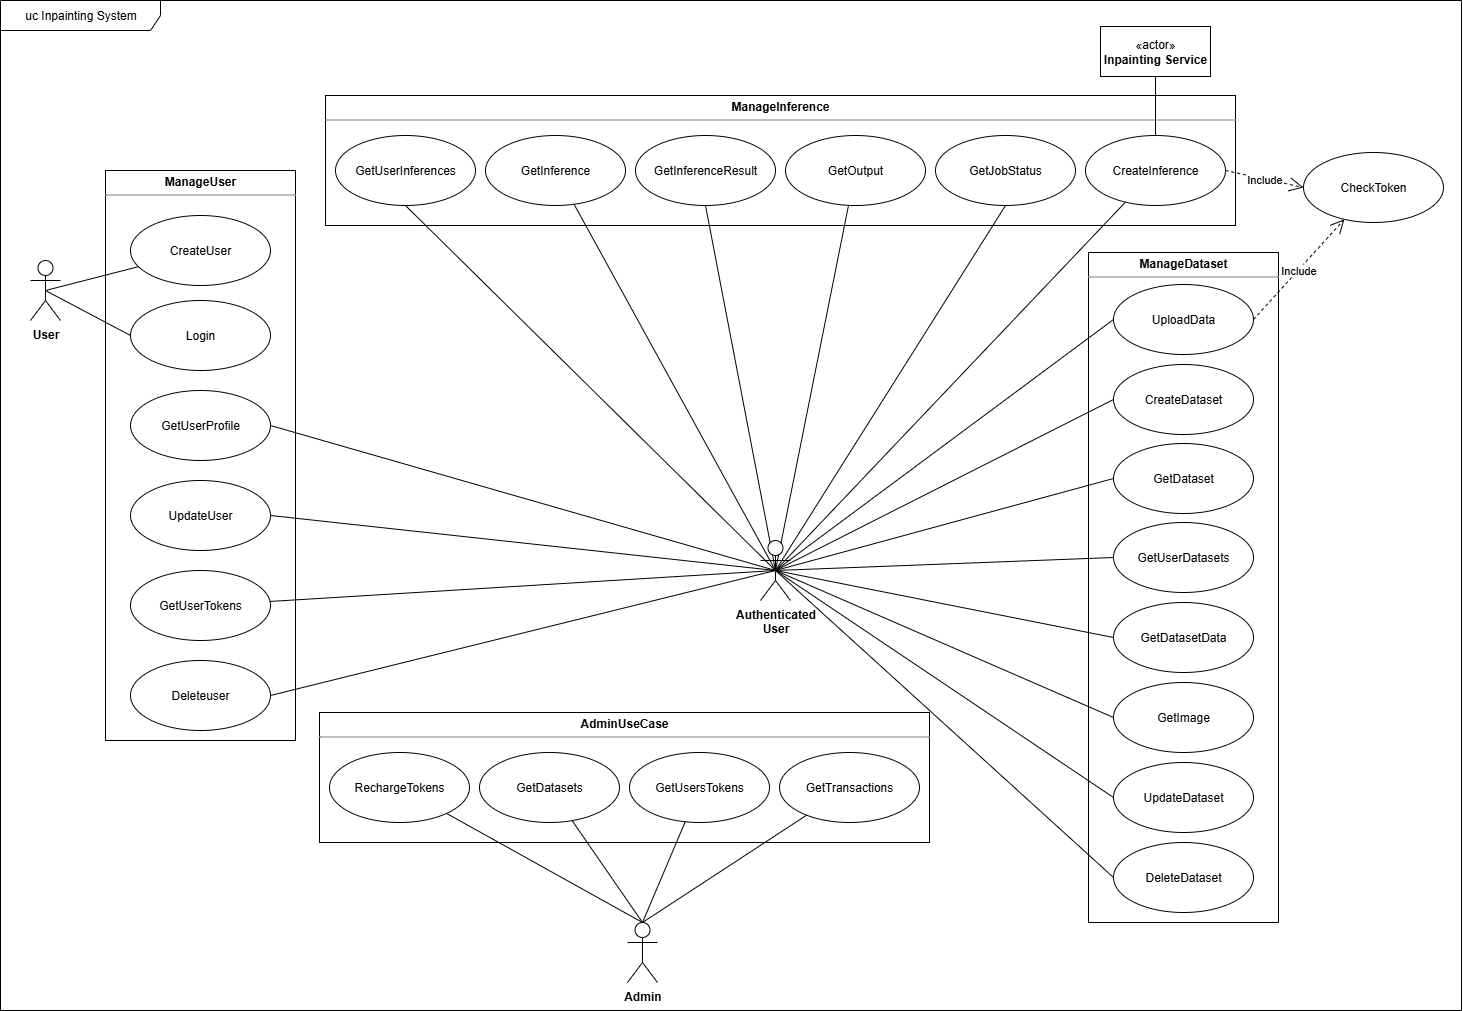

The diagram above was exported from draw.io. Its source (the exported page's mxGraphModel, read from the mxfile embedded in the PNG):
<mxGraphModel dx="2716" dy="1571" grid="0" gridSize="10" guides="1" tooltips="1" connect="1" arrows="1" fold="1" page="0" pageScale="1" pageWidth="827" pageHeight="1169" math="0" shadow="0">
  <root>
    <mxCell id="0" />
    <mxCell id="1" parent="0" />
    <mxCell id="rGAa9wq1mm4UFiMrXKAW-3" value="" style="group" parent="1" connectable="0" vertex="1">
      <mxGeometry x="40" y="-285" width="910" height="130" as="geometry" />
    </mxCell>
    <mxCell id="tNaYN4qWy3AqX4xPWHjs-4" value="&lt;p style=&quot;margin:0px;margin-top:4px;text-align:center;&quot;&gt;&lt;b&gt;ManageInference&lt;/b&gt;&lt;/p&gt;&lt;hr size=&quot;1&quot; style=&quot;border-style:solid;&quot;&gt;&lt;div style=&quot;height:2px;&quot;&gt;&lt;/div&gt;" style="verticalAlign=top;align=left;overflow=fill;html=1;whiteSpace=wrap;container=0;" parent="rGAa9wq1mm4UFiMrXKAW-3" vertex="1">
      <mxGeometry width="910" height="130" as="geometry" />
    </mxCell>
    <mxCell id="CYOSKfSZGDd4iN_TpymN-49" value="GetOutput" style="ellipse;whiteSpace=wrap;html=1;container=0;" parent="rGAa9wq1mm4UFiMrXKAW-3" vertex="1">
      <mxGeometry x="460" y="40" width="140" height="70" as="geometry" />
    </mxCell>
    <mxCell id="CYOSKfSZGDd4iN_TpymN-50" value="GetInferenceResult" style="ellipse;whiteSpace=wrap;html=1;container=0;" parent="rGAa9wq1mm4UFiMrXKAW-3" vertex="1">
      <mxGeometry x="310" y="40" width="140" height="70" as="geometry" />
    </mxCell>
    <mxCell id="CYOSKfSZGDd4iN_TpymN-51" value="GetInference" style="ellipse;whiteSpace=wrap;html=1;container=0;" parent="rGAa9wq1mm4UFiMrXKAW-3" vertex="1">
      <mxGeometry x="160" y="40" width="140" height="70" as="geometry" />
    </mxCell>
    <mxCell id="CYOSKfSZGDd4iN_TpymN-52" value="GetUserInferences" style="ellipse;whiteSpace=wrap;html=1;container=0;" parent="rGAa9wq1mm4UFiMrXKAW-3" vertex="1">
      <mxGeometry x="10" y="40" width="140" height="70" as="geometry" />
    </mxCell>
    <mxCell id="CYOSKfSZGDd4iN_TpymN-53" value="GetJobStatus" style="ellipse;whiteSpace=wrap;html=1;container=0;" parent="rGAa9wq1mm4UFiMrXKAW-3" vertex="1">
      <mxGeometry x="610" y="40" width="140" height="70" as="geometry" />
    </mxCell>
    <mxCell id="CYOSKfSZGDd4iN_TpymN-54" value="CreateInference" style="ellipse;whiteSpace=wrap;html=1;container=0;" parent="rGAa9wq1mm4UFiMrXKAW-3" vertex="1">
      <mxGeometry x="760" y="40" width="140" height="70" as="geometry" />
    </mxCell>
    <mxCell id="rGAa9wq1mm4UFiMrXKAW-2" value="" style="group" parent="1" connectable="0" vertex="1">
      <mxGeometry x="803" y="-128" width="190" height="670" as="geometry" />
    </mxCell>
    <mxCell id="tNaYN4qWy3AqX4xPWHjs-2" value="&lt;p style=&quot;margin:0px;margin-top:4px;text-align:center;&quot;&gt;&lt;b&gt;ManageDataset&lt;/b&gt;&lt;/p&gt;&lt;hr size=&quot;1&quot; style=&quot;border-style:solid;&quot;&gt;&lt;div style=&quot;height:2px;&quot;&gt;&lt;/div&gt;" style="verticalAlign=top;align=left;overflow=fill;html=1;whiteSpace=wrap;container=0;" parent="rGAa9wq1mm4UFiMrXKAW-2" vertex="1">
      <mxGeometry width="190" height="670" as="geometry" />
    </mxCell>
    <mxCell id="CYOSKfSZGDd4iN_TpymN-10" value="UpdateDataset" style="ellipse;whiteSpace=wrap;html=1;container=0;" parent="rGAa9wq1mm4UFiMrXKAW-2" vertex="1">
      <mxGeometry x="25" y="510" width="140" height="70" as="geometry" />
    </mxCell>
    <mxCell id="CYOSKfSZGDd4iN_TpymN-11" value="DeleteDataset" style="ellipse;whiteSpace=wrap;html=1;container=0;" parent="rGAa9wq1mm4UFiMrXKAW-2" vertex="1">
      <mxGeometry x="25" y="590" width="140" height="70" as="geometry" />
    </mxCell>
    <mxCell id="CYOSKfSZGDd4iN_TpymN-13" value="GetImage" style="ellipse;whiteSpace=wrap;html=1;container=0;" parent="rGAa9wq1mm4UFiMrXKAW-2" vertex="1">
      <mxGeometry x="25" y="430" width="140" height="70" as="geometry" />
    </mxCell>
    <mxCell id="CYOSKfSZGDd4iN_TpymN-14" value="GetDatasetData" style="ellipse;whiteSpace=wrap;html=1;container=0;" parent="rGAa9wq1mm4UFiMrXKAW-2" vertex="1">
      <mxGeometry x="25" y="350" width="140" height="70" as="geometry" />
    </mxCell>
    <mxCell id="CYOSKfSZGDd4iN_TpymN-16" value="GetUserDatasets" style="ellipse;whiteSpace=wrap;html=1;container=0;" parent="rGAa9wq1mm4UFiMrXKAW-2" vertex="1">
      <mxGeometry x="25" y="270" width="140" height="70" as="geometry" />
    </mxCell>
    <mxCell id="CYOSKfSZGDd4iN_TpymN-17" value="UploadData" style="ellipse;whiteSpace=wrap;html=1;container=0;" parent="rGAa9wq1mm4UFiMrXKAW-2" vertex="1">
      <mxGeometry x="25" y="32" width="140" height="70" as="geometry" />
    </mxCell>
    <mxCell id="CYOSKfSZGDd4iN_TpymN-19" value="GetDataset" style="ellipse;whiteSpace=wrap;html=1;container=0;" parent="rGAa9wq1mm4UFiMrXKAW-2" vertex="1">
      <mxGeometry x="25" y="191" width="140" height="70" as="geometry" />
    </mxCell>
    <mxCell id="CYOSKfSZGDd4iN_TpymN-20" value="CreateDataset" style="ellipse;whiteSpace=wrap;html=1;container=0;" parent="rGAa9wq1mm4UFiMrXKAW-2" vertex="1">
      <mxGeometry x="25" y="112" width="140" height="70" as="geometry" />
    </mxCell>
    <mxCell id="VPm6HIBTMJXGUQktayMl-18" value="" style="group" parent="1" connectable="0" vertex="1">
      <mxGeometry x="34" y="332" width="610" height="130" as="geometry" />
    </mxCell>
    <mxCell id="tNaYN4qWy3AqX4xPWHjs-3" value="&lt;p style=&quot;margin:0px;margin-top:4px;text-align:center;&quot;&gt;&lt;b&gt;AdminUseCase&lt;/b&gt;&lt;/p&gt;&lt;hr size=&quot;1&quot; style=&quot;border-style:solid;&quot;&gt;&lt;div style=&quot;height:2px;&quot;&gt;&lt;/div&gt;" style="verticalAlign=top;align=left;overflow=fill;html=1;whiteSpace=wrap;" parent="VPm6HIBTMJXGUQktayMl-18" vertex="1">
      <mxGeometry width="610" height="130" as="geometry" />
    </mxCell>
    <mxCell id="CYOSKfSZGDd4iN_TpymN-12" value="GetDatasets" style="ellipse;whiteSpace=wrap;html=1;" parent="VPm6HIBTMJXGUQktayMl-18" vertex="1">
      <mxGeometry x="160" y="40" width="140" height="70" as="geometry" />
    </mxCell>
    <mxCell id="CYOSKfSZGDd4iN_TpymN-15" value="GetTransactions" style="ellipse;whiteSpace=wrap;html=1;" parent="VPm6HIBTMJXGUQktayMl-18" vertex="1">
      <mxGeometry x="460" y="40" width="140" height="70" as="geometry" />
    </mxCell>
    <mxCell id="CYOSKfSZGDd4iN_TpymN-18" value="GetUsersTokens" style="ellipse;whiteSpace=wrap;html=1;" parent="VPm6HIBTMJXGUQktayMl-18" vertex="1">
      <mxGeometry x="310" y="40" width="140" height="70" as="geometry" />
    </mxCell>
    <mxCell id="CYOSKfSZGDd4iN_TpymN-21" value="RechargeTokens" style="ellipse;whiteSpace=wrap;html=1;" parent="VPm6HIBTMJXGUQktayMl-18" vertex="1">
      <mxGeometry x="10" y="40" width="140" height="70" as="geometry" />
    </mxCell>
    <mxCell id="VPm6HIBTMJXGUQktayMl-1" value="" style="group" parent="1" connectable="0" vertex="1">
      <mxGeometry x="-180" y="-210" width="190" height="570" as="geometry" />
    </mxCell>
    <mxCell id="tNaYN4qWy3AqX4xPWHjs-1" value="&lt;p style=&quot;margin:0px;margin-top:4px;text-align:center;&quot;&gt;&lt;b&gt;ManageUser&lt;/b&gt;&lt;/p&gt;&lt;hr size=&quot;1&quot; style=&quot;border-style:solid;&quot;&gt;&lt;div style=&quot;height:2px;&quot;&gt;&lt;/div&gt;" style="verticalAlign=top;align=left;overflow=fill;html=1;whiteSpace=wrap;" parent="VPm6HIBTMJXGUQktayMl-1" vertex="1">
      <mxGeometry width="190" height="570" as="geometry" />
    </mxCell>
    <mxCell id="CYOSKfSZGDd4iN_TpymN-43" value="GetUserTokens" style="ellipse;whiteSpace=wrap;html=1;" parent="VPm6HIBTMJXGUQktayMl-1" vertex="1">
      <mxGeometry x="25" y="400" width="140" height="70" as="geometry" />
    </mxCell>
    <mxCell id="CYOSKfSZGDd4iN_TpymN-44" value="GetUserProfile" style="ellipse;whiteSpace=wrap;html=1;" parent="VPm6HIBTMJXGUQktayMl-1" vertex="1">
      <mxGeometry x="25" y="220" width="140" height="70" as="geometry" />
    </mxCell>
    <mxCell id="CYOSKfSZGDd4iN_TpymN-45" value="Deleteuser" style="ellipse;whiteSpace=wrap;html=1;" parent="VPm6HIBTMJXGUQktayMl-1" vertex="1">
      <mxGeometry x="25" y="490" width="140" height="70" as="geometry" />
    </mxCell>
    <mxCell id="CYOSKfSZGDd4iN_TpymN-46" value="UpdateUser" style="ellipse;whiteSpace=wrap;html=1;" parent="VPm6HIBTMJXGUQktayMl-1" vertex="1">
      <mxGeometry x="25" y="310" width="140" height="70" as="geometry" />
    </mxCell>
    <mxCell id="CYOSKfSZGDd4iN_TpymN-47" value="Login" style="ellipse;whiteSpace=wrap;html=1;" parent="VPm6HIBTMJXGUQktayMl-1" vertex="1">
      <mxGeometry x="25" y="130" width="140" height="70" as="geometry" />
    </mxCell>
    <mxCell id="CYOSKfSZGDd4iN_TpymN-48" value="CreateUser" style="ellipse;whiteSpace=wrap;html=1;" parent="VPm6HIBTMJXGUQktayMl-1" vertex="1">
      <mxGeometry x="25" y="45" width="140" height="70" as="geometry" />
    </mxCell>
    <mxCell id="tNaYN4qWy3AqX4xPWHjs-6" style="rounded=0;orthogonalLoop=1;jettySize=auto;html=1;exitX=0.5;exitY=0.5;exitDx=0;exitDy=0;exitPerimeter=0;endArrow=none;endFill=0;" parent="1" source="CYOSKfSZGDd4iN_TpymN-1" target="CYOSKfSZGDd4iN_TpymN-48" edge="1">
      <mxGeometry relative="1" as="geometry" />
    </mxCell>
    <mxCell id="tNaYN4qWy3AqX4xPWHjs-7" style="rounded=0;orthogonalLoop=1;jettySize=auto;html=1;exitX=0.5;exitY=0.5;exitDx=0;exitDy=0;exitPerimeter=0;entryX=0;entryY=0.5;entryDx=0;entryDy=0;endArrow=none;endFill=0;" parent="1" source="CYOSKfSZGDd4iN_TpymN-1" target="CYOSKfSZGDd4iN_TpymN-47" edge="1">
      <mxGeometry relative="1" as="geometry" />
    </mxCell>
    <mxCell id="CYOSKfSZGDd4iN_TpymN-1" value="&lt;b&gt;User&lt;/b&gt;" style="shape=umlActor;verticalLabelPosition=bottom;verticalAlign=top;html=1;" parent="1" vertex="1">
      <mxGeometry x="-255" y="-120" width="30" height="60" as="geometry" />
    </mxCell>
    <mxCell id="tNaYN4qWy3AqX4xPWHjs-8" style="rounded=0;orthogonalLoop=1;jettySize=auto;html=1;exitX=0.5;exitY=0.5;exitDx=0;exitDy=0;exitPerimeter=0;entryX=1;entryY=0.5;entryDx=0;entryDy=0;endArrow=none;endFill=0;" parent="1" source="CYOSKfSZGDd4iN_TpymN-2" target="CYOSKfSZGDd4iN_TpymN-44" edge="1">
      <mxGeometry relative="1" as="geometry" />
    </mxCell>
    <mxCell id="tNaYN4qWy3AqX4xPWHjs-9" style="rounded=0;orthogonalLoop=1;jettySize=auto;html=1;exitX=0.5;exitY=0.5;exitDx=0;exitDy=0;exitPerimeter=0;entryX=1;entryY=0.5;entryDx=0;entryDy=0;endArrow=none;endFill=0;" parent="1" source="CYOSKfSZGDd4iN_TpymN-2" target="CYOSKfSZGDd4iN_TpymN-45" edge="1">
      <mxGeometry relative="1" as="geometry" />
    </mxCell>
    <mxCell id="tNaYN4qWy3AqX4xPWHjs-10" style="rounded=0;orthogonalLoop=1;jettySize=auto;html=1;exitX=0.5;exitY=0.5;exitDx=0;exitDy=0;exitPerimeter=0;entryX=1;entryY=0.5;entryDx=0;entryDy=0;endArrow=none;endFill=0;" parent="1" source="CYOSKfSZGDd4iN_TpymN-2" target="CYOSKfSZGDd4iN_TpymN-46" edge="1">
      <mxGeometry relative="1" as="geometry" />
    </mxCell>
    <mxCell id="tNaYN4qWy3AqX4xPWHjs-11" style="rounded=0;orthogonalLoop=1;jettySize=auto;html=1;exitX=0.5;exitY=0.5;exitDx=0;exitDy=0;exitPerimeter=0;endArrow=none;endFill=0;" parent="1" source="CYOSKfSZGDd4iN_TpymN-2" target="CYOSKfSZGDd4iN_TpymN-43" edge="1">
      <mxGeometry relative="1" as="geometry" />
    </mxCell>
    <mxCell id="VPm6HIBTMJXGUQktayMl-2" style="rounded=0;orthogonalLoop=1;jettySize=auto;html=1;exitX=0.5;exitY=0.5;exitDx=0;exitDy=0;exitPerimeter=0;entryX=0;entryY=0.5;entryDx=0;entryDy=0;endArrow=none;endFill=0;" parent="1" source="CYOSKfSZGDd4iN_TpymN-2" target="CYOSKfSZGDd4iN_TpymN-11" edge="1">
      <mxGeometry relative="1" as="geometry" />
    </mxCell>
    <mxCell id="VPm6HIBTMJXGUQktayMl-3" style="rounded=0;orthogonalLoop=1;jettySize=auto;html=1;exitX=0.5;exitY=0.5;exitDx=0;exitDy=0;exitPerimeter=0;entryX=0;entryY=0.5;entryDx=0;entryDy=0;endArrow=none;endFill=0;" parent="1" source="CYOSKfSZGDd4iN_TpymN-2" target="CYOSKfSZGDd4iN_TpymN-10" edge="1">
      <mxGeometry relative="1" as="geometry" />
    </mxCell>
    <mxCell id="VPm6HIBTMJXGUQktayMl-4" style="rounded=0;orthogonalLoop=1;jettySize=auto;html=1;exitX=0.5;exitY=0.5;exitDx=0;exitDy=0;exitPerimeter=0;entryX=0;entryY=0.5;entryDx=0;entryDy=0;endArrow=none;endFill=0;" parent="1" source="CYOSKfSZGDd4iN_TpymN-2" target="CYOSKfSZGDd4iN_TpymN-13" edge="1">
      <mxGeometry relative="1" as="geometry" />
    </mxCell>
    <mxCell id="VPm6HIBTMJXGUQktayMl-5" style="rounded=0;orthogonalLoop=1;jettySize=auto;html=1;exitX=0.5;exitY=0.5;exitDx=0;exitDy=0;exitPerimeter=0;entryX=0;entryY=0.5;entryDx=0;entryDy=0;endArrow=none;endFill=0;" parent="1" source="CYOSKfSZGDd4iN_TpymN-2" target="CYOSKfSZGDd4iN_TpymN-14" edge="1">
      <mxGeometry relative="1" as="geometry" />
    </mxCell>
    <mxCell id="VPm6HIBTMJXGUQktayMl-6" style="rounded=0;orthogonalLoop=1;jettySize=auto;html=1;exitX=0.5;exitY=0.5;exitDx=0;exitDy=0;exitPerimeter=0;entryX=0;entryY=0.5;entryDx=0;entryDy=0;endArrow=none;endFill=0;" parent="1" source="CYOSKfSZGDd4iN_TpymN-2" target="CYOSKfSZGDd4iN_TpymN-16" edge="1">
      <mxGeometry relative="1" as="geometry" />
    </mxCell>
    <mxCell id="VPm6HIBTMJXGUQktayMl-7" style="rounded=0;orthogonalLoop=1;jettySize=auto;html=1;exitX=0.5;exitY=0.5;exitDx=0;exitDy=0;exitPerimeter=0;entryX=0;entryY=0.5;entryDx=0;entryDy=0;endArrow=none;endFill=0;" parent="1" source="CYOSKfSZGDd4iN_TpymN-2" target="CYOSKfSZGDd4iN_TpymN-20" edge="1">
      <mxGeometry relative="1" as="geometry" />
    </mxCell>
    <mxCell id="VPm6HIBTMJXGUQktayMl-8" style="rounded=0;orthogonalLoop=1;jettySize=auto;html=1;exitX=0.5;exitY=0.5;exitDx=0;exitDy=0;exitPerimeter=0;entryX=0;entryY=0.5;entryDx=0;entryDy=0;endArrow=none;endFill=0;" parent="1" source="CYOSKfSZGDd4iN_TpymN-2" target="CYOSKfSZGDd4iN_TpymN-19" edge="1">
      <mxGeometry relative="1" as="geometry" />
    </mxCell>
    <mxCell id="VPm6HIBTMJXGUQktayMl-9" style="rounded=0;orthogonalLoop=1;jettySize=auto;html=1;exitX=0.5;exitY=0.5;exitDx=0;exitDy=0;exitPerimeter=0;entryX=0;entryY=0.5;entryDx=0;entryDy=0;endArrow=none;endFill=0;" parent="1" source="CYOSKfSZGDd4iN_TpymN-2" target="CYOSKfSZGDd4iN_TpymN-17" edge="1">
      <mxGeometry relative="1" as="geometry" />
    </mxCell>
    <mxCell id="VPm6HIBTMJXGUQktayMl-11" style="rounded=0;orthogonalLoop=1;jettySize=auto;html=1;exitX=0.5;exitY=0.5;exitDx=0;exitDy=0;exitPerimeter=0;entryX=0.5;entryY=1;entryDx=0;entryDy=0;endArrow=none;endFill=0;" parent="1" source="CYOSKfSZGDd4iN_TpymN-2" target="CYOSKfSZGDd4iN_TpymN-52" edge="1">
      <mxGeometry relative="1" as="geometry" />
    </mxCell>
    <mxCell id="VPm6HIBTMJXGUQktayMl-12" style="rounded=0;orthogonalLoop=1;jettySize=auto;html=1;exitX=0.5;exitY=0.5;exitDx=0;exitDy=0;exitPerimeter=0;entryX=0.5;entryY=1;entryDx=0;entryDy=0;endArrow=none;endFill=0;" parent="1" source="CYOSKfSZGDd4iN_TpymN-2" target="CYOSKfSZGDd4iN_TpymN-53" edge="1">
      <mxGeometry relative="1" as="geometry" />
    </mxCell>
    <mxCell id="VPm6HIBTMJXGUQktayMl-13" style="rounded=0;orthogonalLoop=1;jettySize=auto;html=1;exitX=0.5;exitY=0.5;exitDx=0;exitDy=0;exitPerimeter=0;endArrow=none;endFill=0;" parent="1" source="CYOSKfSZGDd4iN_TpymN-2" target="CYOSKfSZGDd4iN_TpymN-54" edge="1">
      <mxGeometry relative="1" as="geometry" />
    </mxCell>
    <mxCell id="VPm6HIBTMJXGUQktayMl-14" style="rounded=0;orthogonalLoop=1;jettySize=auto;html=1;exitX=0.5;exitY=0.5;exitDx=0;exitDy=0;exitPerimeter=0;endArrow=none;endFill=0;" parent="1" source="CYOSKfSZGDd4iN_TpymN-2" target="CYOSKfSZGDd4iN_TpymN-51" edge="1">
      <mxGeometry relative="1" as="geometry" />
    </mxCell>
    <mxCell id="VPm6HIBTMJXGUQktayMl-15" style="rounded=0;orthogonalLoop=1;jettySize=auto;html=1;exitX=0.5;exitY=0.5;exitDx=0;exitDy=0;exitPerimeter=0;entryX=0.5;entryY=1;entryDx=0;entryDy=0;endArrow=none;endFill=0;" parent="1" source="CYOSKfSZGDd4iN_TpymN-2" target="CYOSKfSZGDd4iN_TpymN-50" edge="1">
      <mxGeometry relative="1" as="geometry" />
    </mxCell>
    <mxCell id="VPm6HIBTMJXGUQktayMl-16" style="rounded=0;orthogonalLoop=1;jettySize=auto;html=1;exitX=0.5;exitY=0.5;exitDx=0;exitDy=0;exitPerimeter=0;endArrow=none;endFill=0;" parent="1" source="CYOSKfSZGDd4iN_TpymN-2" target="CYOSKfSZGDd4iN_TpymN-49" edge="1">
      <mxGeometry relative="1" as="geometry" />
    </mxCell>
    <mxCell id="CYOSKfSZGDd4iN_TpymN-2" value="&lt;b&gt;Authenticated&lt;/b&gt;&lt;div&gt;&lt;b&gt;User&lt;/b&gt;&lt;/div&gt;&lt;div&gt;&lt;b&gt;&lt;br&gt;&lt;/b&gt;&lt;/div&gt;" style="shape=umlActor;verticalLabelPosition=bottom;verticalAlign=top;html=1;" parent="1" vertex="1">
      <mxGeometry x="475" y="160" width="30" height="60" as="geometry" />
    </mxCell>
    <mxCell id="VPm6HIBTMJXGUQktayMl-19" style="rounded=0;orthogonalLoop=1;jettySize=auto;html=1;exitX=0.5;exitY=0;exitDx=0;exitDy=0;exitPerimeter=0;endArrow=none;endFill=0;" parent="1" source="CYOSKfSZGDd4iN_TpymN-3" target="CYOSKfSZGDd4iN_TpymN-21" edge="1">
      <mxGeometry relative="1" as="geometry">
        <mxPoint x="380" y="540" as="sourcePoint" />
      </mxGeometry>
    </mxCell>
    <mxCell id="VPm6HIBTMJXGUQktayMl-20" style="rounded=0;orthogonalLoop=1;jettySize=auto;html=1;exitX=0.5;exitY=0;exitDx=0;exitDy=0;exitPerimeter=0;endArrow=none;endFill=0;" parent="1" source="CYOSKfSZGDd4iN_TpymN-3" target="CYOSKfSZGDd4iN_TpymN-15" edge="1">
      <mxGeometry relative="1" as="geometry">
        <mxPoint x="380" y="540" as="sourcePoint" />
      </mxGeometry>
    </mxCell>
    <mxCell id="VPm6HIBTMJXGUQktayMl-21" style="rounded=0;orthogonalLoop=1;jettySize=auto;html=1;exitX=0.5;exitY=0;exitDx=0;exitDy=0;exitPerimeter=0;endArrow=none;endFill=0;" parent="1" source="CYOSKfSZGDd4iN_TpymN-3" target="CYOSKfSZGDd4iN_TpymN-12" edge="1">
      <mxGeometry relative="1" as="geometry">
        <mxPoint x="380" y="540" as="sourcePoint" />
      </mxGeometry>
    </mxCell>
    <mxCell id="VPm6HIBTMJXGUQktayMl-22" style="rounded=0;orthogonalLoop=1;jettySize=auto;html=1;exitX=0.5;exitY=0;exitDx=0;exitDy=0;exitPerimeter=0;endArrow=none;endFill=0;" parent="1" source="CYOSKfSZGDd4iN_TpymN-3" target="CYOSKfSZGDd4iN_TpymN-18" edge="1">
      <mxGeometry relative="1" as="geometry">
        <mxPoint x="380" y="540" as="sourcePoint" />
      </mxGeometry>
    </mxCell>
    <mxCell id="CYOSKfSZGDd4iN_TpymN-3" value="&lt;b&gt;Admin&lt;/b&gt;" style="shape=umlActor;verticalLabelPosition=bottom;verticalAlign=top;html=1;" parent="1" vertex="1">
      <mxGeometry x="342" y="542" width="30" height="60" as="geometry" />
    </mxCell>
    <mxCell id="VPm6HIBTMJXGUQktayMl-17" value="" style="edgeStyle=orthogonalEdgeStyle;rounded=0;orthogonalLoop=1;jettySize=auto;html=1;endArrow=none;endFill=0;" parent="1" source="CYOSKfSZGDd4iN_TpymN-4" target="CYOSKfSZGDd4iN_TpymN-54" edge="1">
      <mxGeometry relative="1" as="geometry" />
    </mxCell>
    <mxCell id="CYOSKfSZGDd4iN_TpymN-4" value="«actor»&lt;br&gt;&lt;b&gt;Inpainting Service&lt;/b&gt;" style="html=1;whiteSpace=wrap;" parent="1" vertex="1">
      <mxGeometry x="815" y="-354" width="110" height="50" as="geometry" />
    </mxCell>
    <mxCell id="VPm6HIBTMJXGUQktayMl-23" value="uc Inpainting System" style="shape=umlFrame;whiteSpace=wrap;html=1;pointerEvents=0;width=160;height=30;" parent="1" vertex="1">
      <mxGeometry x="-285" y="-380" width="1461" height="1010" as="geometry" />
    </mxCell>
    <mxCell id="rGAa9wq1mm4UFiMrXKAW-4" value="CheckToken" style="ellipse;whiteSpace=wrap;html=1;" parent="1" vertex="1">
      <mxGeometry x="1018" y="-228" width="140" height="70" as="geometry" />
    </mxCell>
    <mxCell id="rGAa9wq1mm4UFiMrXKAW-5" value="Include" style="endArrow=open;endSize=12;dashed=1;html=1;rounded=0;exitX=1;exitY=0.5;exitDx=0;exitDy=0;entryX=0;entryY=0.5;entryDx=0;entryDy=0;" parent="1" source="CYOSKfSZGDd4iN_TpymN-54" target="rGAa9wq1mm4UFiMrXKAW-4" edge="1">
      <mxGeometry width="160" relative="1" as="geometry">
        <mxPoint x="742" y="-18" as="sourcePoint" />
        <mxPoint x="902" y="-18" as="targetPoint" />
      </mxGeometry>
    </mxCell>
    <mxCell id="rGAa9wq1mm4UFiMrXKAW-6" value="Include" style="endArrow=open;endSize=12;dashed=1;html=1;rounded=0;exitX=1;exitY=0.5;exitDx=0;exitDy=0;" parent="1" source="CYOSKfSZGDd4iN_TpymN-17" target="rGAa9wq1mm4UFiMrXKAW-4" edge="1">
      <mxGeometry width="160" relative="1" as="geometry">
        <mxPoint x="742" y="-18" as="sourcePoint" />
        <mxPoint x="902" y="-18" as="targetPoint" />
      </mxGeometry>
    </mxCell>
  </root>
</mxGraphModel>